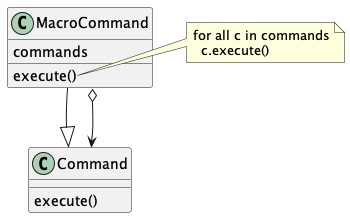

The diagram above was rendered by PlantUML. Its source (embedded in the PNG):
@startuml
class Command {
        execute()
}
class MacroCommand {
        commands
        execute()
}
MacroCommand --|> Command
MacroCommand o--> Command
note right of MacroCommand::execute
for all c in commands
  c.execute()
end note
@enduml